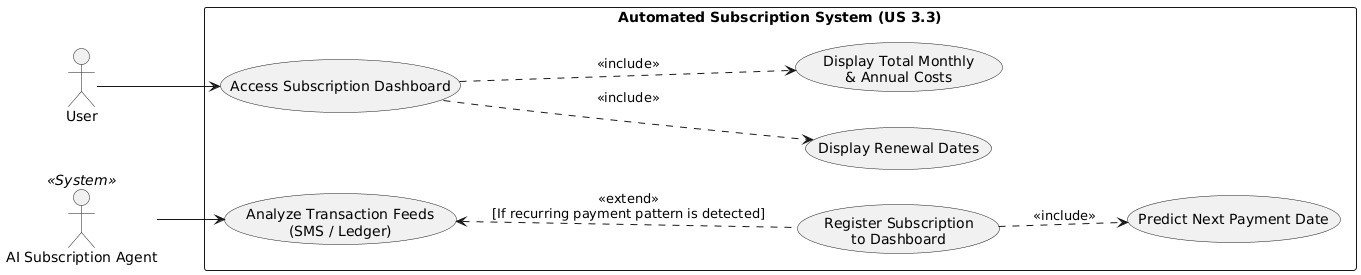

The diagram above was rendered by PlantUML. Its source (embedded in the PNG):
@startuml
left to right direction
skinparam packageStyle rectangle

actor "User" as User
actor "AI Subscription Agent" as AI <<System>>

rectangle "Automated Subscription System (US 3.3)" {
  ' --- Flow 1: AI Detection & Prediction (AC 1) ---
  usecase "Analyze Transaction Feeds\n(SMS / Ledger)" as UC_Analyze
  usecase "Register Subscription\nto Dashboard" as UC_Register
  usecase "Predict Next Payment Date" as UC_Predict

  ' --- Flow 2: User Dashboard Visualization (AC 2) ---
  usecase "Access Subscription Dashboard" as UC_Access
  usecase "Display Total Monthly\n& Annual Costs" as UC_Costs
  usecase "Display Renewal Dates" as UC_Dates
}

' AC 1: AI Automated Flow
AI --> UC_Analyze
UC_Analyze <.. UC_Register : <<extend>>\n[If recurring payment pattern is detected]
UC_Register ..> UC_Predict : <<include>>

' AC 2: User Interface Flow
User --> UC_Access
UC_Access ..> UC_Costs : <<include>>
UC_Access ..> UC_Dates : <<include>>
@enduml